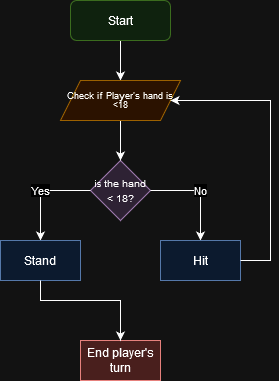

The diagram above was exported from draw.io. Its source (the exported page's mxGraphModel, read from the mxfile embedded in the PNG):
<mxGraphModel dx="557" dy="319" grid="1" gridSize="10" guides="1" tooltips="1" connect="1" arrows="1" fold="1" page="1" pageScale="1" pageWidth="583" pageHeight="413" math="0" shadow="0">
  <root>
    <mxCell id="0" />
    <mxCell id="1" parent="0" />
    <mxCell id="jo0TZTONdepm7eaWdQqU-4" value="" style="edgeStyle=orthogonalEdgeStyle;rounded=0;orthogonalLoop=1;jettySize=auto;html=1;" edge="1" parent="1" source="jo0TZTONdepm7eaWdQqU-1" target="jo0TZTONdepm7eaWdQqU-3">
      <mxGeometry relative="1" as="geometry" />
    </mxCell>
    <mxCell id="jo0TZTONdepm7eaWdQqU-1" value="Start" style="rounded=1;whiteSpace=wrap;html=1;fillColor=#d5e8d4;strokeColor=#82b366;" vertex="1" parent="1">
      <mxGeometry x="227" y="16" width="100" height="40" as="geometry" />
    </mxCell>
    <mxCell id="jo0TZTONdepm7eaWdQqU-2" value="&lt;font style=&quot;font-size: 10px;&quot;&gt;is the hand &amp;lt; 18?&lt;/font&gt;" style="rhombus;whiteSpace=wrap;html=1;fillColor=#e1d5e7;strokeColor=#9673a6;" vertex="1" parent="1">
      <mxGeometry x="247" y="176" width="60" height="60" as="geometry" />
    </mxCell>
    <mxCell id="jo0TZTONdepm7eaWdQqU-5" value="" style="edgeStyle=orthogonalEdgeStyle;rounded=0;orthogonalLoop=1;jettySize=auto;html=1;" edge="1" parent="1" source="jo0TZTONdepm7eaWdQqU-3" target="jo0TZTONdepm7eaWdQqU-2">
      <mxGeometry relative="1" as="geometry" />
    </mxCell>
    <mxCell id="jo0TZTONdepm7eaWdQqU-3" value="&lt;p style=&quot;line-height: 100%; font-size: 9px;&quot;&gt;&lt;font style=&quot;font-size: 9px;&quot;&gt;Check if Player's hand is &amp;lt;18&lt;/font&gt;&lt;/p&gt;" style="shape=parallelogram;perimeter=parallelogramPerimeter;whiteSpace=wrap;html=1;fixedSize=1;fillColor=#ffe6cc;strokeColor=#d79b00;" vertex="1" parent="1">
      <mxGeometry x="217" y="96" width="120" height="40" as="geometry" />
    </mxCell>
    <mxCell id="jo0TZTONdepm7eaWdQqU-6" value="" style="endArrow=classic;html=1;rounded=0;exitX=1;exitY=0.5;exitDx=0;exitDy=0;entryX=0.5;entryY=0;entryDx=0;entryDy=0;" edge="1" parent="1" source="jo0TZTONdepm7eaWdQqU-2" target="jo0TZTONdepm7eaWdQqU-11">
      <mxGeometry relative="1" as="geometry">
        <mxPoint x="327" y="205.76" as="sourcePoint" />
        <mxPoint x="357" y="256" as="targetPoint" />
        <Array as="points">
          <mxPoint x="357" y="206" />
        </Array>
      </mxGeometry>
    </mxCell>
    <mxCell id="jo0TZTONdepm7eaWdQqU-7" value="No" style="edgeLabel;resizable=0;html=1;align=center;verticalAlign=middle;" connectable="0" vertex="1" parent="jo0TZTONdepm7eaWdQqU-6">
      <mxGeometry relative="1" as="geometry" />
    </mxCell>
    <mxCell id="jo0TZTONdepm7eaWdQqU-8" value="" style="endArrow=classic;html=1;rounded=0;exitX=0;exitY=0.5;exitDx=0;exitDy=0;entryX=0.5;entryY=0;entryDx=0;entryDy=0;" edge="1" parent="1" source="jo0TZTONdepm7eaWdQqU-2" target="jo0TZTONdepm7eaWdQqU-12">
      <mxGeometry relative="1" as="geometry">
        <mxPoint x="327" y="216" as="sourcePoint" />
        <mxPoint x="197" y="256" as="targetPoint" />
        <Array as="points">
          <mxPoint x="197" y="206" />
        </Array>
      </mxGeometry>
    </mxCell>
    <mxCell id="jo0TZTONdepm7eaWdQqU-9" value="Yes" style="edgeLabel;resizable=0;html=1;align=center;verticalAlign=middle;" connectable="0" vertex="1" parent="jo0TZTONdepm7eaWdQqU-8">
      <mxGeometry relative="1" as="geometry" />
    </mxCell>
    <mxCell id="jo0TZTONdepm7eaWdQqU-11" value="Hit" style="rounded=0;whiteSpace=wrap;html=1;fillColor=#dae8fc;strokeColor=#6c8ebf;" vertex="1" parent="1">
      <mxGeometry x="317" y="256" width="80" height="40" as="geometry" />
    </mxCell>
    <mxCell id="jo0TZTONdepm7eaWdQqU-12" value="Stand" style="rounded=0;whiteSpace=wrap;html=1;fillColor=#dae8fc;strokeColor=#6c8ebf;" vertex="1" parent="1">
      <mxGeometry x="157" y="256" width="80" height="40" as="geometry" />
    </mxCell>
    <mxCell id="jo0TZTONdepm7eaWdQqU-36" value="" style="endArrow=classic;html=1;rounded=0;exitX=1;exitY=0.5;exitDx=0;exitDy=0;entryX=1;entryY=0.5;entryDx=0;entryDy=0;" edge="1" parent="1" source="jo0TZTONdepm7eaWdQqU-11" target="jo0TZTONdepm7eaWdQqU-3">
      <mxGeometry width="50" height="50" relative="1" as="geometry">
        <mxPoint x="447" y="276" as="sourcePoint" />
        <mxPoint x="517" y="116" as="targetPoint" />
        <Array as="points">
          <mxPoint x="427" y="276" />
          <mxPoint x="427" y="116" />
        </Array>
      </mxGeometry>
    </mxCell>
    <mxCell id="jo0TZTONdepm7eaWdQqU-38" value="End player's turn" style="rounded=0;whiteSpace=wrap;html=1;fillColor=#f8cecc;strokeColor=#b85450;" vertex="1" parent="1">
      <mxGeometry x="237" y="356" width="80" height="40" as="geometry" />
    </mxCell>
    <mxCell id="jo0TZTONdepm7eaWdQqU-39" value="" style="endArrow=classic;html=1;rounded=0;exitX=0.5;exitY=1;exitDx=0;exitDy=0;entryX=0.5;entryY=0;entryDx=0;entryDy=0;" edge="1" parent="1" source="jo0TZTONdepm7eaWdQqU-12" target="jo0TZTONdepm7eaWdQqU-38">
      <mxGeometry width="50" height="50" relative="1" as="geometry">
        <mxPoint x="97" y="336" as="sourcePoint" />
        <mxPoint x="147" y="286" as="targetPoint" />
        <Array as="points">
          <mxPoint x="197" y="316" />
          <mxPoint x="277" y="316" />
        </Array>
      </mxGeometry>
    </mxCell>
  </root>
</mxGraphModel>